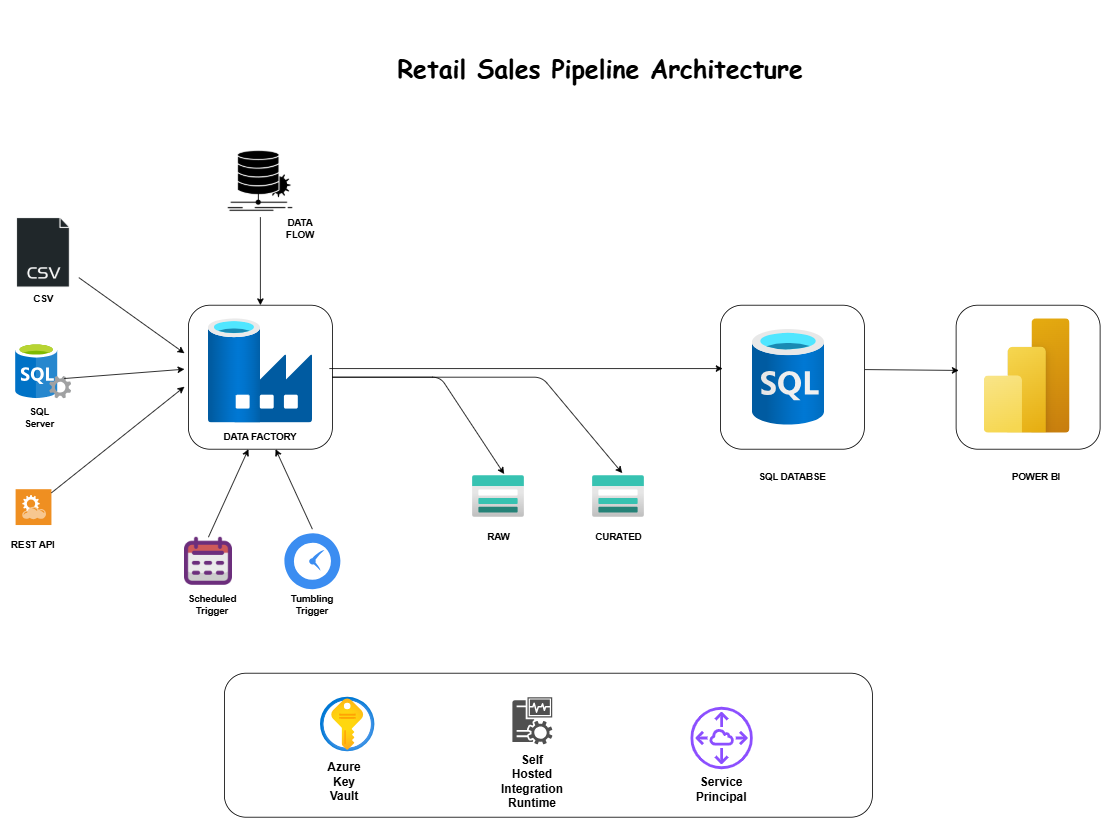

The diagram above was exported from draw.io. Its source (the exported page's mxGraphModel, read from the mxfile embedded in the PNG):
<mxGraphModel dx="1863" dy="2035" grid="1" gridSize="10" guides="1" tooltips="1" connect="1" arrows="1" fold="1" page="1" pageScale="1" pageWidth="850" pageHeight="1100" math="0" shadow="0" adaptiveColors="auto">
  <root>
    <mxCell id="0" />
    <mxCell id="1" parent="0" />
    <mxCell id="pWFStcP4hq2g9x39GpdT-1" value="" style="shape=image;html=1;verticalAlign=top;verticalLabelPosition=bottom;labelBackgroundColor=#ffffff;imageAspect=0;aspect=fixed;image=https://cdn2.iconfinder.com/data/icons/simple-files/128/CSV.png;rounded=1;" vertex="1" parent="1">
      <mxGeometry x="10" y="50" width="88" height="88" as="geometry" />
    </mxCell>
    <mxCell id="pWFStcP4hq2g9x39GpdT-3" value="" style="image;aspect=fixed;html=1;points=[];align=center;fontSize=12;image=img/lib/mscae/SQL_Servers.svg;rounded=1;" vertex="1" parent="1">
      <mxGeometry x="19" y="207" width="70" height="70" as="geometry" />
    </mxCell>
    <mxCell id="pWFStcP4hq2g9x39GpdT-4" value="" style="shadow=0;dashed=0;html=1;strokeColor=none;fillColor=#EF8F21;labelPosition=center;verticalLabelPosition=bottom;verticalAlign=top;align=center;outlineConnect=0;shape=mxgraph.veeam.2d.restful_apis;rounded=1;" vertex="1" parent="1">
      <mxGeometry x="19" y="390" width="44.8" height="44.8" as="geometry" />
    </mxCell>
    <mxCell id="pWFStcP4hq2g9x39GpdT-5" value="" style="image;aspect=fixed;html=1;points=[];align=center;fontSize=12;image=img/lib/azure2/databases/Data_Factory.svg;rounded=1;" vertex="1" parent="1">
      <mxGeometry x="260" y="177" width="130" height="130" as="geometry" />
    </mxCell>
    <mxCell id="pWFStcP4hq2g9x39GpdT-6" value="" style="endArrow=classic;html=1;rounded=1;" edge="1" parent="1" source="pWFStcP4hq2g9x39GpdT-1">
      <mxGeometry width="50" height="50" relative="1" as="geometry">
        <mxPoint x="400" y="320" as="sourcePoint" />
        <mxPoint x="230" y="220" as="targetPoint" />
      </mxGeometry>
    </mxCell>
    <mxCell id="pWFStcP4hq2g9x39GpdT-7" value="" style="endArrow=classic;html=1;rounded=1;exitX=0.868;exitY=0.638;exitDx=0;exitDy=0;exitPerimeter=0;" edge="1" parent="1" source="pWFStcP4hq2g9x39GpdT-3">
      <mxGeometry width="50" height="50" relative="1" as="geometry">
        <mxPoint x="400" y="320" as="sourcePoint" />
        <mxPoint x="230" y="240" as="targetPoint" />
      </mxGeometry>
    </mxCell>
    <mxCell id="pWFStcP4hq2g9x39GpdT-8" value="" style="endArrow=classic;html=1;rounded=1;" edge="1" parent="1" source="pWFStcP4hq2g9x39GpdT-4">
      <mxGeometry width="50" height="50" relative="1" as="geometry">
        <mxPoint x="400" y="320" as="sourcePoint" />
        <mxPoint x="230" y="262" as="targetPoint" />
      </mxGeometry>
    </mxCell>
    <mxCell id="pWFStcP4hq2g9x39GpdT-48" value="" style="whiteSpace=wrap;html=1;aspect=fixed;fillColor=none;rounded=1;" vertex="1" parent="1">
      <mxGeometry x="235" y="160" width="180" height="180" as="geometry" />
    </mxCell>
    <mxCell id="pWFStcP4hq2g9x39GpdT-49" value="" style="shape=image;html=1;verticalAlign=top;verticalLabelPosition=bottom;labelBackgroundColor=#ffffff;imageAspect=0;aspect=fixed;image=https://cdn2.iconfinder.com/data/icons/web-development-and-studio/512/662_Algorithm_chart_data_diagram_flow-128.png;rounded=1;" vertex="1" parent="1">
      <mxGeometry x="280" y="-40" width="90" height="90" as="geometry" />
    </mxCell>
    <mxCell id="pWFStcP4hq2g9x39GpdT-50" value="" style="endArrow=classic;html=1;rounded=1;entryX=0.5;entryY=0;entryDx=0;entryDy=0;exitX=0.5;exitY=1;exitDx=0;exitDy=0;" edge="1" parent="1" source="pWFStcP4hq2g9x39GpdT-49" target="pWFStcP4hq2g9x39GpdT-48">
      <mxGeometry width="50" height="50" relative="1" as="geometry">
        <mxPoint x="470" y="330" as="sourcePoint" />
        <mxPoint x="520" y="280" as="targetPoint" />
      </mxGeometry>
    </mxCell>
    <mxCell id="pWFStcP4hq2g9x39GpdT-51" value="" style="image;aspect=fixed;html=1;points=[];align=center;fontSize=12;image=img/lib/azure2/storage/Storage_Accounts.svg;rounded=1;" vertex="1" parent="1">
      <mxGeometry x="590" y="373" width="65" height="52" as="geometry" />
    </mxCell>
    <mxCell id="pWFStcP4hq2g9x39GpdT-52" value="" style="image;aspect=fixed;html=1;points=[];align=center;fontSize=12;image=img/lib/azure2/storage/Storage_Accounts.svg;rounded=1;" vertex="1" parent="1">
      <mxGeometry x="740" y="373" width="65" height="52" as="geometry" />
    </mxCell>
    <mxCell id="pWFStcP4hq2g9x39GpdT-54" value="" style="endArrow=classic;html=1;rounded=1;entryX=0.61;entryY=-0.038;entryDx=0;entryDy=0;entryPerimeter=0;exitX=1;exitY=0.5;exitDx=0;exitDy=0;" edge="1" parent="1" source="pWFStcP4hq2g9x39GpdT-48" target="pWFStcP4hq2g9x39GpdT-51">
      <mxGeometry width="50" height="50" relative="1" as="geometry">
        <mxPoint x="470" y="330" as="sourcePoint" />
        <mxPoint x="520" y="280" as="targetPoint" />
        <Array as="points">
          <mxPoint x="550" y="250" />
        </Array>
      </mxGeometry>
    </mxCell>
    <mxCell id="pWFStcP4hq2g9x39GpdT-55" value="" style="endArrow=classic;html=1;rounded=1;entryX=0.573;entryY=-0.061;entryDx=0;entryDy=0;entryPerimeter=0;exitX=1;exitY=0.5;exitDx=0;exitDy=0;" edge="1" parent="1" source="pWFStcP4hq2g9x39GpdT-48" target="pWFStcP4hq2g9x39GpdT-52">
      <mxGeometry width="50" height="50" relative="1" as="geometry">
        <mxPoint x="470" y="330" as="sourcePoint" />
        <mxPoint x="520" y="280" as="targetPoint" />
        <Array as="points">
          <mxPoint x="677" y="250" />
        </Array>
      </mxGeometry>
    </mxCell>
    <mxCell id="pWFStcP4hq2g9x39GpdT-59" value="" style="whiteSpace=wrap;html=1;aspect=fixed;fillColor=none;rounded=1;" vertex="1" parent="1">
      <mxGeometry x="900" y="160" width="180" height="180" as="geometry" />
    </mxCell>
    <mxCell id="pWFStcP4hq2g9x39GpdT-61" value="" style="endArrow=classic;html=1;rounded=1;entryX=0.015;entryY=0.44;entryDx=0;entryDy=0;entryPerimeter=0;exitX=0.979;exitY=0.44;exitDx=0;exitDy=0;exitPerimeter=0;" edge="1" parent="1" source="pWFStcP4hq2g9x39GpdT-48" target="pWFStcP4hq2g9x39GpdT-59">
      <mxGeometry width="50" height="50" relative="1" as="geometry">
        <mxPoint x="421" y="239" as="sourcePoint" />
        <mxPoint x="520" y="270" as="targetPoint" />
      </mxGeometry>
    </mxCell>
    <mxCell id="pWFStcP4hq2g9x39GpdT-62" value="" style="image;aspect=fixed;html=1;points=[];align=center;fontSize=12;image=img/lib/azure2/power_platform/PowerBI.svg;rounded=1;" vertex="1" parent="1">
      <mxGeometry x="1229.64" y="176.67" width="107.5" height="143.33" as="geometry" />
    </mxCell>
    <mxCell id="pWFStcP4hq2g9x39GpdT-63" value="" style="whiteSpace=wrap;html=1;aspect=fixed;fillColor=none;rounded=1;" vertex="1" parent="1">
      <mxGeometry x="1194.64" y="160" width="180" height="180" as="geometry" />
    </mxCell>
    <mxCell id="pWFStcP4hq2g9x39GpdT-64" value="" style="endArrow=classic;html=1;rounded=1;entryX=0.018;entryY=0.453;entryDx=0;entryDy=0;entryPerimeter=0;exitX=1.004;exitY=0.447;exitDx=0;exitDy=0;exitPerimeter=0;" edge="1" parent="1" source="pWFStcP4hq2g9x39GpdT-59" target="pWFStcP4hq2g9x39GpdT-63">
      <mxGeometry width="50" height="50" relative="1" as="geometry">
        <mxPoint x="1090" y="240" as="sourcePoint" />
        <mxPoint x="1601.64" y="251" as="targetPoint" />
      </mxGeometry>
    </mxCell>
    <mxCell id="pWFStcP4hq2g9x39GpdT-65" value="" style="shape=image;html=1;verticalAlign=top;verticalLabelPosition=bottom;labelBackgroundColor=#ffffff;imageAspect=0;aspect=fixed;image=https://cdn4.iconfinder.com/data/icons/essentials-74/24/011_-_Calendar-128.png;rounded=1;" vertex="1" parent="1">
      <mxGeometry x="230" y="450" width="60" height="60" as="geometry" />
    </mxCell>
    <mxCell id="pWFStcP4hq2g9x39GpdT-66" value="" style="html=1;aspect=fixed;strokeColor=none;shadow=0;fillColor=#3B8DF1;verticalAlign=top;labelPosition=center;verticalLabelPosition=bottom;shape=mxgraph.gcp2.clock;rounded=1;" vertex="1" parent="1">
      <mxGeometry x="355" y="445" width="70" height="70" as="geometry" />
    </mxCell>
    <mxCell id="pWFStcP4hq2g9x39GpdT-69" value="" style="endArrow=classic;html=1;rounded=1;exitX=0.5;exitY=0;exitDx=0;exitDy=0;" edge="1" parent="1" source="pWFStcP4hq2g9x39GpdT-65">
      <mxGeometry width="50" height="50" relative="1" as="geometry">
        <mxPoint x="750" y="320" as="sourcePoint" />
        <mxPoint x="310" y="340" as="targetPoint" />
      </mxGeometry>
    </mxCell>
    <mxCell id="pWFStcP4hq2g9x39GpdT-70" value="" style="endArrow=classic;html=1;rounded=1;" edge="1" parent="1">
      <mxGeometry width="50" height="50" relative="1" as="geometry">
        <mxPoint x="390" y="440" as="sourcePoint" />
        <mxPoint x="344" y="340" as="targetPoint" />
      </mxGeometry>
    </mxCell>
    <mxCell id="pWFStcP4hq2g9x39GpdT-71" value="&lt;h1&gt;&lt;span style=&quot;line-height: 280%;&quot;&gt;&lt;font style=&quot;line-height: 390%; font-size: 31px;&quot; face=&quot;Comic Sans MS&quot;&gt;Retail Sales Pipeline Architecture&lt;/font&gt;&lt;/span&gt;&lt;/h1&gt;" style="text;html=1;align=center;verticalAlign=middle;whiteSpace=wrap;rounded=1;fontStyle=1;" vertex="1" parent="1">
      <mxGeometry x="284.64" y="-150" width="930" height="30" as="geometry" />
    </mxCell>
    <mxCell id="pWFStcP4hq2g9x39GpdT-72" value="&lt;b&gt;CSV&lt;/b&gt;" style="text;html=1;align=center;verticalAlign=middle;whiteSpace=wrap;rounded=1;" vertex="1" parent="1">
      <mxGeometry x="24" y="138" width="60" height="30" as="geometry" />
    </mxCell>
    <mxCell id="pWFStcP4hq2g9x39GpdT-73" value="&lt;b&gt;SQL Server&lt;/b&gt;" style="text;html=1;align=center;verticalAlign=middle;whiteSpace=wrap;rounded=1;" vertex="1" parent="1">
      <mxGeometry x="19" y="285.75" width="60" height="30" as="geometry" />
    </mxCell>
    <mxCell id="pWFStcP4hq2g9x39GpdT-74" value="&lt;b&gt;REST API&lt;/b&gt;" style="text;html=1;align=center;verticalAlign=middle;whiteSpace=wrap;rounded=1;" vertex="1" parent="1">
      <mxGeometry x="11.399999999999999" y="445" width="60" height="30" as="geometry" />
    </mxCell>
    <mxCell id="pWFStcP4hq2g9x39GpdT-75" value="&lt;b&gt;DATA FACTORY&lt;/b&gt;" style="text;html=1;align=center;verticalAlign=middle;whiteSpace=wrap;rounded=1;" vertex="1" parent="1">
      <mxGeometry x="245" y="310" width="160" height="30" as="geometry" />
    </mxCell>
    <mxCell id="pWFStcP4hq2g9x39GpdT-76" value="&lt;b&gt;DATA FLOW&lt;/b&gt;" style="text;html=1;align=center;verticalAlign=middle;whiteSpace=wrap;rounded=1;" vertex="1" parent="1">
      <mxGeometry x="345" y="50" width="60" height="30" as="geometry" />
    </mxCell>
    <mxCell id="pWFStcP4hq2g9x39GpdT-77" value="&lt;b&gt;SQL DATABSE&lt;/b&gt;" style="text;html=1;align=center;verticalAlign=middle;whiteSpace=wrap;rounded=1;" vertex="1" parent="1">
      <mxGeometry x="910.01" y="350" width="160" height="50" as="geometry" />
    </mxCell>
    <mxCell id="pWFStcP4hq2g9x39GpdT-78" value="&lt;b&gt;POWER BI&lt;/b&gt;" style="text;html=1;align=center;verticalAlign=middle;whiteSpace=wrap;rounded=1;" vertex="1" parent="1">
      <mxGeometry x="1214.64" y="350" width="160" height="50" as="geometry" />
    </mxCell>
    <mxCell id="pWFStcP4hq2g9x39GpdT-79" value="" style="image;aspect=fixed;html=1;points=[];align=center;fontSize=12;image=img/lib/azure2/security/Key_Vaults.svg;rounded=1;" vertex="1" parent="1">
      <mxGeometry x="400" y="650" width="68" height="68" as="geometry" />
    </mxCell>
    <mxCell id="pWFStcP4hq2g9x39GpdT-80" value="&lt;b&gt;Scheduled Trigger&lt;/b&gt;" style="text;html=1;align=center;verticalAlign=middle;whiteSpace=wrap;rounded=1;" vertex="1" parent="1">
      <mxGeometry x="235" y="520" width="60" height="30" as="geometry" />
    </mxCell>
    <mxCell id="pWFStcP4hq2g9x39GpdT-83" value="&lt;b&gt;Tumbling Trigger&lt;/b&gt;" style="text;html=1;align=center;verticalAlign=middle;whiteSpace=wrap;rounded=1;" vertex="1" parent="1">
      <mxGeometry x="360" y="520" width="60" height="30" as="geometry" />
    </mxCell>
    <mxCell id="pWFStcP4hq2g9x39GpdT-84" value="" style="pointerEvents=1;shadow=0;dashed=0;html=1;strokeColor=none;fillColor=#505050;labelPosition=center;verticalLabelPosition=bottom;verticalAlign=top;outlineConnect=0;align=center;shape=mxgraph.office.servers.monitoring_sql_reporting_services;rounded=1;" vertex="1" parent="1">
      <mxGeometry x="640" y="650" width="50" height="59" as="geometry" />
    </mxCell>
    <mxCell id="pWFStcP4hq2g9x39GpdT-85" value="&lt;b&gt;&lt;font style=&quot;font-size: 15px;&quot;&gt;Azure Key Vault&lt;/font&gt;&lt;/b&gt;" style="text;html=1;align=center;verticalAlign=middle;whiteSpace=wrap;rounded=1;" vertex="1" parent="1">
      <mxGeometry x="400" y="740" width="60" height="30" as="geometry" />
    </mxCell>
    <mxCell id="pWFStcP4hq2g9x39GpdT-86" value="&lt;b&gt;&lt;font style=&quot;font-size: 15px;&quot;&gt;Self Hosted Integration Runtime&lt;/font&gt;&lt;/b&gt;" style="text;html=1;align=center;verticalAlign=middle;whiteSpace=wrap;rounded=1;" vertex="1" parent="1">
      <mxGeometry x="635" y="740" width="60" height="30" as="geometry" />
    </mxCell>
    <mxCell id="pWFStcP4hq2g9x39GpdT-88" value="&lt;b&gt;RAW&lt;/b&gt;" style="text;html=1;align=center;verticalAlign=middle;whiteSpace=wrap;rounded=1;" vertex="1" parent="1">
      <mxGeometry x="582.5" y="425" width="80" height="50" as="geometry" />
    </mxCell>
    <mxCell id="pWFStcP4hq2g9x39GpdT-89" value="&lt;b&gt;CURATED&lt;/b&gt;" style="text;html=1;align=center;verticalAlign=middle;whiteSpace=wrap;rounded=1;" vertex="1" parent="1">
      <mxGeometry x="732.5" y="425" width="80" height="50" as="geometry" />
    </mxCell>
    <mxCell id="pWFStcP4hq2g9x39GpdT-94" value="" style="rounded=1;whiteSpace=wrap;html=1;fillColor=none;" vertex="1" parent="1">
      <mxGeometry x="280" y="620" width="810" height="180" as="geometry" />
    </mxCell>
    <mxCell id="pWFStcP4hq2g9x39GpdT-95" value="" style="sketch=0;outlineConnect=0;fontColor=#232F3E;gradientColor=none;fillColor=#8C4FFF;strokeColor=none;dashed=0;verticalLabelPosition=bottom;verticalAlign=top;align=center;html=1;fontSize=12;fontStyle=0;aspect=fixed;pointerEvents=1;shape=mxgraph.aws4.peering;rounded=1;" vertex="1" parent="1">
      <mxGeometry x="862.5" y="662" width="78" height="78" as="geometry" />
    </mxCell>
    <mxCell id="pWFStcP4hq2g9x39GpdT-96" value="&lt;b&gt;&lt;font style=&quot;font-size: 15px;&quot;&gt;Service Principal&lt;/font&gt;&lt;/b&gt;" style="text;html=1;align=center;verticalAlign=middle;whiteSpace=wrap;rounded=1;" vertex="1" parent="1">
      <mxGeometry x="849" y="740" width="105" height="50" as="geometry" />
    </mxCell>
    <mxCell id="pWFStcP4hq2g9x39GpdT-98" value="" style="image;aspect=fixed;html=1;points=[];align=center;fontSize=12;image=img/lib/azure2/databases/SQL_Database.svg;rounded=1;" vertex="1" parent="1">
      <mxGeometry x="940.0000000000001" y="190" width="90" height="120" as="geometry" />
    </mxCell>
  </root>
</mxGraphModel>